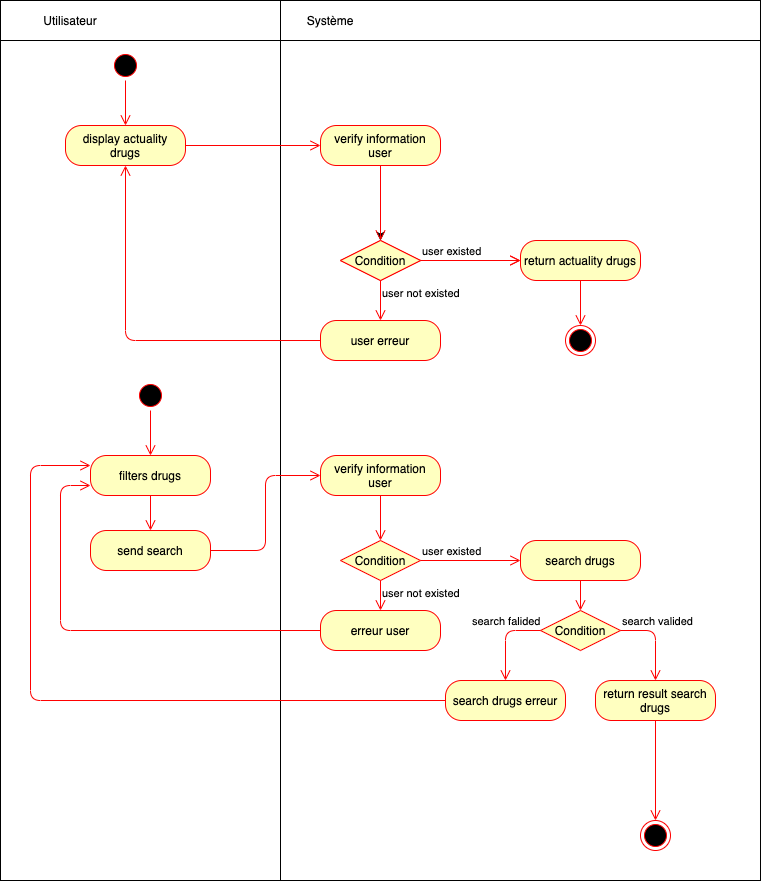

The diagram above was exported from draw.io. Its source (the exported page's mxGraphModel, read from the mxfile embedded in the PNG):
<mxGraphModel dx="1186" dy="714" grid="1" gridSize="10" guides="1" tooltips="1" connect="1" arrows="1" fold="1" page="1" pageScale="1" pageWidth="827" pageHeight="1169" math="0" shadow="0">
  <root>
    <mxCell id="0" />
    <mxCell id="1" parent="0" />
    <mxCell id="bpWZASyK9KOfQEbz5y1r-1" value="" style="rounded=0;whiteSpace=wrap;html=1;" parent="1" vertex="1">
      <mxGeometry x="40" width="280" height="40" as="geometry" />
    </mxCell>
    <mxCell id="bpWZASyK9KOfQEbz5y1r-2" value="" style="rounded=0;whiteSpace=wrap;html=1;" parent="1" vertex="1">
      <mxGeometry x="320" width="480" height="40" as="geometry" />
    </mxCell>
    <mxCell id="bpWZASyK9KOfQEbz5y1r-4" value="" style="rounded=0;whiteSpace=wrap;html=1;" parent="1" vertex="1">
      <mxGeometry x="40" y="40" width="280" height="840" as="geometry" />
    </mxCell>
    <mxCell id="bpWZASyK9KOfQEbz5y1r-5" value="" style="rounded=0;whiteSpace=wrap;html=1;" parent="1" vertex="1">
      <mxGeometry x="320" y="40" width="480" height="840" as="geometry" />
    </mxCell>
    <mxCell id="bpWZASyK9KOfQEbz5y1r-7" value="Utilisateur" style="text;html=1;strokeColor=none;fillColor=none;align=center;verticalAlign=middle;whiteSpace=wrap;rounded=0;" parent="1" vertex="1">
      <mxGeometry x="60" y="10" width="100" height="20" as="geometry" />
    </mxCell>
    <mxCell id="bpWZASyK9KOfQEbz5y1r-8" value="Système" style="text;html=1;strokeColor=none;fillColor=none;align=center;verticalAlign=middle;whiteSpace=wrap;rounded=0;" parent="1" vertex="1">
      <mxGeometry x="320" y="10" width="100" height="20" as="geometry" />
    </mxCell>
    <mxCell id="bpWZASyK9KOfQEbz5y1r-9" value="" style="ellipse;html=1;shape=startState;fillColor=#000000;strokeColor=#ff0000;" parent="1" vertex="1">
      <mxGeometry x="150" y="50" width="30" height="30" as="geometry" />
    </mxCell>
    <mxCell id="bpWZASyK9KOfQEbz5y1r-10" value="" style="edgeStyle=orthogonalEdgeStyle;html=1;verticalAlign=bottom;endArrow=open;endSize=8;strokeColor=#ff0000;entryX=0.5;entryY=0;entryDx=0;entryDy=0;" parent="1" source="bpWZASyK9KOfQEbz5y1r-9" target="uJNKwI3CIqtq-sYSy_se-5" edge="1">
      <mxGeometry relative="1" as="geometry">
        <mxPoint x="165" y="110" as="targetPoint" />
      </mxGeometry>
    </mxCell>
    <mxCell id="bpWZASyK9KOfQEbz5y1r-13" value="Condition" style="rhombus;whiteSpace=wrap;html=1;fillColor=#ffffc0;strokeColor=#ff0000;" parent="1" vertex="1">
      <mxGeometry x="380" y="240" width="80" height="40" as="geometry" />
    </mxCell>
    <mxCell id="bpWZASyK9KOfQEbz5y1r-14" value="verify failed" style="edgeStyle=orthogonalEdgeStyle;html=1;align=left;verticalAlign=bottom;endArrow=open;endSize=8;strokeColor=#ff0000;" parent="1" source="bpWZASyK9KOfQEbz5y1r-13" edge="1">
      <mxGeometry x="-1" relative="1" as="geometry">
        <mxPoint x="560" y="260" as="targetPoint" />
      </mxGeometry>
    </mxCell>
    <mxCell id="bpWZASyK9KOfQEbz5y1r-17" value="" style="endArrow=classic;html=1;exitX=0.5;exitY=1;exitDx=0;exitDy=0;" parent="1" target="bpWZASyK9KOfQEbz5y1r-13" edge="1">
      <mxGeometry width="50" height="50" relative="1" as="geometry">
        <mxPoint x="420" y="180" as="sourcePoint" />
        <mxPoint x="460" y="320" as="targetPoint" />
      </mxGeometry>
    </mxCell>
    <mxCell id="uJNKwI3CIqtq-sYSy_se-2" value="Condition" style="rhombus;whiteSpace=wrap;html=1;fillColor=#ffffc0;strokeColor=#ff0000;" parent="1" vertex="1">
      <mxGeometry x="380" y="240" width="80" height="40" as="geometry" />
    </mxCell>
    <mxCell id="uJNKwI3CIqtq-sYSy_se-3" value="&lt;div&gt;user existed&lt;/div&gt;" style="edgeStyle=orthogonalEdgeStyle;html=1;align=left;verticalAlign=bottom;endArrow=open;endSize=8;strokeColor=#ff0000;" parent="1" source="uJNKwI3CIqtq-sYSy_se-2" edge="1">
      <mxGeometry x="-1" relative="1" as="geometry">
        <mxPoint x="560" y="260" as="targetPoint" />
      </mxGeometry>
    </mxCell>
    <mxCell id="uJNKwI3CIqtq-sYSy_se-4" value="&lt;div&gt;user not existed&lt;/div&gt;" style="edgeStyle=orthogonalEdgeStyle;html=1;align=left;verticalAlign=top;endArrow=open;endSize=8;strokeColor=#ff0000;entryX=0.5;entryY=0;entryDx=0;entryDy=0;" parent="1" source="uJNKwI3CIqtq-sYSy_se-2" target="uJNKwI3CIqtq-sYSy_se-12" edge="1">
      <mxGeometry x="-1" relative="1" as="geometry">
        <mxPoint x="420" y="340" as="targetPoint" />
      </mxGeometry>
    </mxCell>
    <mxCell id="uJNKwI3CIqtq-sYSy_se-5" value="&lt;div&gt;display &lt;span class=&quot;tlid-translation translation&quot; lang=&quot;en&quot;&gt;&lt;span title=&quot;&quot; class=&quot;&quot;&gt;actuality drugs&lt;br&gt;&lt;/span&gt;&lt;/span&gt;&lt;/div&gt;" style="rounded=1;whiteSpace=wrap;html=1;arcSize=40;fontColor=#000000;fillColor=#ffffc0;strokeColor=#ff0000;" parent="1" vertex="1">
      <mxGeometry x="105" y="125" width="120" height="40" as="geometry" />
    </mxCell>
    <mxCell id="uJNKwI3CIqtq-sYSy_se-6" value="&lt;div&gt;verify information&lt;/div&gt;&lt;div&gt;user&lt;br&gt;&lt;/div&gt;" style="rounded=1;whiteSpace=wrap;html=1;arcSize=40;fontColor=#000000;fillColor=#ffffc0;strokeColor=#ff0000;" parent="1" vertex="1">
      <mxGeometry x="360" y="125" width="120" height="40" as="geometry" />
    </mxCell>
    <mxCell id="uJNKwI3CIqtq-sYSy_se-7" value="" style="edgeStyle=orthogonalEdgeStyle;html=1;verticalAlign=bottom;endArrow=open;endSize=8;strokeColor=#ff0000;exitX=0.5;exitY=1;exitDx=0;exitDy=0;entryX=0.5;entryY=0;entryDx=0;entryDy=0;" parent="1" source="uJNKwI3CIqtq-sYSy_se-6" target="uJNKwI3CIqtq-sYSy_se-2" edge="1">
      <mxGeometry relative="1" as="geometry">
        <mxPoint x="370" y="155" as="targetPoint" />
        <mxPoint x="235" y="155" as="sourcePoint" />
      </mxGeometry>
    </mxCell>
    <mxCell id="uJNKwI3CIqtq-sYSy_se-8" value="&lt;div&gt;return actuality drugs&lt;br&gt;&lt;/div&gt;" style="rounded=1;whiteSpace=wrap;html=1;arcSize=40;fontColor=#000000;fillColor=#ffffc0;strokeColor=#ff0000;" parent="1" vertex="1">
      <mxGeometry x="560" y="240" width="120" height="40" as="geometry" />
    </mxCell>
    <mxCell id="uJNKwI3CIqtq-sYSy_se-10" value="" style="edgeStyle=orthogonalEdgeStyle;html=1;verticalAlign=bottom;endArrow=open;endSize=8;strokeColor=#ff0000;entryX=0;entryY=0.5;entryDx=0;entryDy=0;exitX=1;exitY=0.5;exitDx=0;exitDy=0;" parent="1" source="uJNKwI3CIqtq-sYSy_se-5" target="uJNKwI3CIqtq-sYSy_se-6" edge="1">
      <mxGeometry relative="1" as="geometry">
        <mxPoint x="175" y="135" as="targetPoint" />
        <mxPoint x="175" y="90" as="sourcePoint" />
      </mxGeometry>
    </mxCell>
    <mxCell id="uJNKwI3CIqtq-sYSy_se-12" value="user erreur" style="rounded=1;whiteSpace=wrap;html=1;arcSize=40;fontColor=#000000;fillColor=#ffffc0;strokeColor=#ff0000;" parent="1" vertex="1">
      <mxGeometry x="360" y="320" width="120" height="40" as="geometry" />
    </mxCell>
    <mxCell id="uJNKwI3CIqtq-sYSy_se-14" value="" style="edgeStyle=orthogonalEdgeStyle;html=1;align=left;verticalAlign=top;endArrow=open;endSize=8;strokeColor=#ff0000;entryX=0.5;entryY=1;entryDx=0;entryDy=0;exitX=0;exitY=0.5;exitDx=0;exitDy=0;" parent="1" source="uJNKwI3CIqtq-sYSy_se-12" target="uJNKwI3CIqtq-sYSy_se-5" edge="1">
      <mxGeometry x="-1" relative="1" as="geometry">
        <mxPoint x="270" y="340" as="targetPoint" />
        <mxPoint x="430" y="290" as="sourcePoint" />
      </mxGeometry>
    </mxCell>
    <mxCell id="2RywKM30nUdDOZeGgsLf-1" value="" style="ellipse;html=1;shape=endState;fillColor=#000000;strokeColor=#ff0000;" parent="1" vertex="1">
      <mxGeometry x="605" y="325" width="30" height="30" as="geometry" />
    </mxCell>
    <mxCell id="2RywKM30nUdDOZeGgsLf-2" value="" style="edgeStyle=orthogonalEdgeStyle;html=1;verticalAlign=bottom;endArrow=open;endSize=8;strokeColor=#ff0000;exitX=0.5;exitY=1;exitDx=0;exitDy=0;entryX=0.5;entryY=0;entryDx=0;entryDy=0;" parent="1" source="uJNKwI3CIqtq-sYSy_se-8" target="2RywKM30nUdDOZeGgsLf-1" edge="1">
      <mxGeometry relative="1" as="geometry">
        <mxPoint x="430" y="250" as="targetPoint" />
        <mxPoint x="430" y="175" as="sourcePoint" />
      </mxGeometry>
    </mxCell>
    <mxCell id="Nx6JFdDFzRm8icQ-C1Lj-2" style="edgeStyle=orthogonalEdgeStyle;rounded=0;orthogonalLoop=1;jettySize=auto;html=1;exitX=0.5;exitY=1;exitDx=0;exitDy=0;" parent="1" source="bpWZASyK9KOfQEbz5y1r-5" target="bpWZASyK9KOfQEbz5y1r-5" edge="1">
      <mxGeometry relative="1" as="geometry" />
    </mxCell>
    <mxCell id="Nx6JFdDFzRm8icQ-C1Lj-3" value="" style="ellipse;html=1;shape=startState;fillColor=#000000;strokeColor=#ff0000;" parent="1" vertex="1">
      <mxGeometry x="175" y="380" width="30" height="30" as="geometry" />
    </mxCell>
    <mxCell id="Nx6JFdDFzRm8icQ-C1Lj-4" value="" style="edgeStyle=orthogonalEdgeStyle;html=1;verticalAlign=bottom;endArrow=open;endSize=8;strokeColor=#ff0000;entryX=0.5;entryY=0;entryDx=0;entryDy=0;" parent="1" source="Nx6JFdDFzRm8icQ-C1Lj-3" target="nRW3pjAj7yhL3mVaF2g2-1" edge="1">
      <mxGeometry relative="1" as="geometry">
        <mxPoint x="165" y="440" as="targetPoint" />
      </mxGeometry>
    </mxCell>
    <mxCell id="Nx6JFdDFzRm8icQ-C1Lj-5" value="Condition" style="rhombus;whiteSpace=wrap;html=1;fillColor=#ffffc0;strokeColor=#ff0000;" parent="1" vertex="1">
      <mxGeometry x="380" y="540" width="80" height="40" as="geometry" />
    </mxCell>
    <mxCell id="Nx6JFdDFzRm8icQ-C1Lj-6" value="&lt;div&gt;user existed&lt;/div&gt;" style="edgeStyle=orthogonalEdgeStyle;html=1;align=left;verticalAlign=bottom;endArrow=open;endSize=8;strokeColor=#ff0000;entryX=0;entryY=0.5;entryDx=0;entryDy=0;" parent="1" source="Nx6JFdDFzRm8icQ-C1Lj-5" target="Nx6JFdDFzRm8icQ-C1Lj-11" edge="1">
      <mxGeometry x="-1" relative="1" as="geometry">
        <mxPoint x="560" y="590" as="targetPoint" />
      </mxGeometry>
    </mxCell>
    <mxCell id="Nx6JFdDFzRm8icQ-C1Lj-7" value="&lt;div&gt;user not existed&lt;/div&gt;" style="edgeStyle=orthogonalEdgeStyle;html=1;align=left;verticalAlign=top;endArrow=open;endSize=8;strokeColor=#ff0000;" parent="1" source="Nx6JFdDFzRm8icQ-C1Lj-5" edge="1">
      <mxGeometry x="-1" relative="1" as="geometry">
        <mxPoint x="420" y="610" as="targetPoint" />
      </mxGeometry>
    </mxCell>
    <mxCell id="Nx6JFdDFzRm8icQ-C1Lj-8" value="send search" style="rounded=1;whiteSpace=wrap;html=1;arcSize=40;fontColor=#000000;fillColor=#ffffc0;strokeColor=#ff0000;" parent="1" vertex="1">
      <mxGeometry x="130" y="530" width="120" height="40" as="geometry" />
    </mxCell>
    <mxCell id="Nx6JFdDFzRm8icQ-C1Lj-9" value="&lt;div&gt;verify information&lt;/div&gt;&lt;div&gt;user&lt;br&gt;&lt;/div&gt;" style="rounded=1;whiteSpace=wrap;html=1;arcSize=40;fontColor=#000000;fillColor=#ffffc0;strokeColor=#ff0000;" parent="1" vertex="1">
      <mxGeometry x="360" y="455" width="120" height="40" as="geometry" />
    </mxCell>
    <mxCell id="Nx6JFdDFzRm8icQ-C1Lj-10" value="" style="edgeStyle=orthogonalEdgeStyle;html=1;verticalAlign=bottom;endArrow=open;endSize=8;strokeColor=#ff0000;exitX=0.5;exitY=1;exitDx=0;exitDy=0;" parent="1" source="Nx6JFdDFzRm8icQ-C1Lj-9" edge="1">
      <mxGeometry relative="1" as="geometry">
        <mxPoint x="420" y="540" as="targetPoint" />
        <mxPoint x="235" y="485" as="sourcePoint" />
      </mxGeometry>
    </mxCell>
    <mxCell id="Nx6JFdDFzRm8icQ-C1Lj-11" value="search drugs" style="rounded=1;whiteSpace=wrap;html=1;arcSize=40;fontColor=#000000;fillColor=#ffffc0;strokeColor=#ff0000;" parent="1" vertex="1">
      <mxGeometry x="560" y="540" width="120" height="40" as="geometry" />
    </mxCell>
    <mxCell id="Nx6JFdDFzRm8icQ-C1Lj-12" value="" style="edgeStyle=orthogonalEdgeStyle;html=1;verticalAlign=bottom;endArrow=open;endSize=8;strokeColor=#ff0000;entryX=0;entryY=0.5;entryDx=0;entryDy=0;exitX=1;exitY=0.5;exitDx=0;exitDy=0;" parent="1" source="Nx6JFdDFzRm8icQ-C1Lj-8" target="Nx6JFdDFzRm8icQ-C1Lj-9" edge="1">
      <mxGeometry relative="1" as="geometry">
        <mxPoint x="175" y="465" as="targetPoint" />
        <mxPoint x="175" y="420" as="sourcePoint" />
      </mxGeometry>
    </mxCell>
    <mxCell id="Nx6JFdDFzRm8icQ-C1Lj-13" value="" style="ellipse;html=1;shape=endState;fillColor=#000000;strokeColor=#ff0000;" parent="1" vertex="1">
      <mxGeometry x="680" y="820" width="30" height="30" as="geometry" />
    </mxCell>
    <mxCell id="Nx6JFdDFzRm8icQ-C1Lj-14" value="erreur user" style="rounded=1;whiteSpace=wrap;html=1;arcSize=40;fontColor=#000000;fillColor=#ffffc0;strokeColor=#ff0000;" parent="1" vertex="1">
      <mxGeometry x="360" y="610" width="120" height="40" as="geometry" />
    </mxCell>
    <mxCell id="Nx6JFdDFzRm8icQ-C1Lj-16" value="Condition" style="rhombus;whiteSpace=wrap;html=1;fillColor=#ffffc0;strokeColor=#ff0000;" parent="1" vertex="1">
      <mxGeometry x="580" y="610" width="80" height="40" as="geometry" />
    </mxCell>
    <mxCell id="Nx6JFdDFzRm8icQ-C1Lj-17" value="search falided" style="edgeStyle=orthogonalEdgeStyle;html=1;align=left;verticalAlign=bottom;endArrow=open;endSize=8;strokeColor=#ff0000;entryX=0.5;entryY=0;entryDx=0;entryDy=0;exitX=0;exitY=0.5;exitDx=0;exitDy=0;" parent="1" source="Nx6JFdDFzRm8icQ-C1Lj-16" target="Nx6JFdDFzRm8icQ-C1Lj-18" edge="1">
      <mxGeometry x="-0.1765" y="35" relative="1" as="geometry">
        <mxPoint x="760" y="630" as="targetPoint" />
        <Array as="points" />
        <mxPoint x="-70" as="offset" />
      </mxGeometry>
    </mxCell>
    <mxCell id="Nx6JFdDFzRm8icQ-C1Lj-18" value="search drugs erreur" style="rounded=1;whiteSpace=wrap;html=1;arcSize=40;fontColor=#000000;fillColor=#ffffc0;strokeColor=#ff0000;" parent="1" vertex="1">
      <mxGeometry x="485" y="680" width="120" height="40" as="geometry" />
    </mxCell>
    <mxCell id="Nx6JFdDFzRm8icQ-C1Lj-20" value="&lt;div&gt;search valided&lt;br&gt;&lt;/div&gt;" style="edgeStyle=orthogonalEdgeStyle;html=1;align=left;verticalAlign=bottom;endArrow=open;endSize=8;strokeColor=#ff0000;entryX=0.5;entryY=0;entryDx=0;entryDy=0;exitX=1;exitY=0.5;exitDx=0;exitDy=0;" parent="1" source="Nx6JFdDFzRm8icQ-C1Lj-16" edge="1">
      <mxGeometry x="-0.1765" y="35" relative="1" as="geometry">
        <mxPoint x="695" y="680" as="targetPoint" />
        <mxPoint x="590" y="640" as="sourcePoint" />
        <Array as="points" />
        <mxPoint x="-70" as="offset" />
      </mxGeometry>
    </mxCell>
    <mxCell id="Nx6JFdDFzRm8icQ-C1Lj-21" value="&lt;div&gt;return result search&lt;/div&gt;&lt;div&gt;drugs&lt;br&gt;&lt;/div&gt;" style="rounded=1;whiteSpace=wrap;html=1;arcSize=40;fontColor=#000000;fillColor=#ffffc0;strokeColor=#ff0000;" parent="1" vertex="1">
      <mxGeometry x="635" y="680" width="120" height="40" as="geometry" />
    </mxCell>
    <mxCell id="Nx6JFdDFzRm8icQ-C1Lj-23" value="" style="edgeStyle=orthogonalEdgeStyle;html=1;verticalAlign=bottom;endArrow=open;endSize=8;strokeColor=#ff0000;entryX=0.5;entryY=0;entryDx=0;entryDy=0;exitX=0.5;exitY=1;exitDx=0;exitDy=0;" parent="1" source="Nx6JFdDFzRm8icQ-C1Lj-21" target="Nx6JFdDFzRm8icQ-C1Lj-13" edge="1">
      <mxGeometry relative="1" as="geometry">
        <mxPoint x="705" y="760" as="targetPoint" />
        <mxPoint x="705" y="730" as="sourcePoint" />
      </mxGeometry>
    </mxCell>
    <mxCell id="Nx6JFdDFzRm8icQ-C1Lj-25" value="" style="edgeStyle=orthogonalEdgeStyle;html=1;verticalAlign=bottom;endArrow=open;endSize=8;strokeColor=#ff0000;entryX=0;entryY=0.25;entryDx=0;entryDy=0;exitX=0;exitY=0.5;exitDx=0;exitDy=0;" parent="1" source="Nx6JFdDFzRm8icQ-C1Lj-18" target="nRW3pjAj7yhL3mVaF2g2-1" edge="1">
      <mxGeometry relative="1" as="geometry">
        <mxPoint x="380" y="495" as="targetPoint" />
        <mxPoint x="245" y="495" as="sourcePoint" />
        <Array as="points">
          <mxPoint x="70" y="700" />
          <mxPoint x="70" y="465" />
        </Array>
      </mxGeometry>
    </mxCell>
    <mxCell id="nRW3pjAj7yhL3mVaF2g2-1" value="filters drugs" style="rounded=1;whiteSpace=wrap;html=1;arcSize=40;fontColor=#000000;fillColor=#ffffc0;strokeColor=#ff0000;" parent="1" vertex="1">
      <mxGeometry x="130" y="455" width="120" height="40" as="geometry" />
    </mxCell>
    <mxCell id="nRW3pjAj7yhL3mVaF2g2-2" value="" style="edgeStyle=orthogonalEdgeStyle;html=1;verticalAlign=bottom;endArrow=open;endSize=8;strokeColor=#ff0000;entryX=0.5;entryY=0;entryDx=0;entryDy=0;exitX=0.5;exitY=1;exitDx=0;exitDy=0;" parent="1" source="nRW3pjAj7yhL3mVaF2g2-1" target="Nx6JFdDFzRm8icQ-C1Lj-8" edge="1">
      <mxGeometry relative="1" as="geometry">
        <mxPoint x="170" y="465" as="targetPoint" />
        <mxPoint x="170" y="420" as="sourcePoint" />
      </mxGeometry>
    </mxCell>
    <mxCell id="nRW3pjAj7yhL3mVaF2g2-3" value="" style="edgeStyle=orthogonalEdgeStyle;html=1;verticalAlign=bottom;endArrow=open;endSize=8;strokeColor=#ff0000;entryX=0;entryY=0.75;entryDx=0;entryDy=0;exitX=0;exitY=0.5;exitDx=0;exitDy=0;" parent="1" source="Nx6JFdDFzRm8icQ-C1Lj-14" target="nRW3pjAj7yhL3mVaF2g2-1" edge="1">
      <mxGeometry relative="1" as="geometry">
        <mxPoint x="140" y="610" as="targetPoint" />
        <mxPoint x="495" y="710" as="sourcePoint" />
        <Array as="points">
          <mxPoint x="100" y="630" />
          <mxPoint x="100" y="485" />
        </Array>
      </mxGeometry>
    </mxCell>
    <mxCell id="nRW3pjAj7yhL3mVaF2g2-5" value="" style="edgeStyle=orthogonalEdgeStyle;html=1;verticalAlign=bottom;endArrow=open;endSize=8;strokeColor=#ff0000;" parent="1" target="Nx6JFdDFzRm8icQ-C1Lj-16" edge="1">
      <mxGeometry relative="1" as="geometry">
        <mxPoint x="620" y="540" as="targetPoint" />
        <mxPoint x="620" y="580" as="sourcePoint" />
        <Array as="points" />
      </mxGeometry>
    </mxCell>
  </root>
</mxGraphModel>